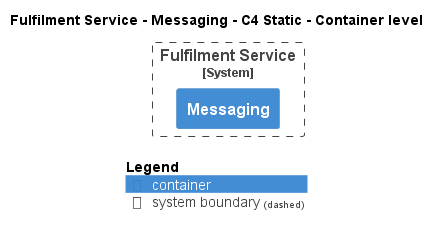

The diagram above was rendered by PlantUML. Its source (embedded in the PNG):
@startuml
!pragma layout smetana
!include ..\..\..\..\.c4s\C4_Container.puml

AddElementTag("state:new", $bgColor=green, $fontColor=#ffffff, $borderColor=green, $shadowing="False")
AddElementTag("state:changed", $bgColor=orange, $fontColor=#ffffff, $borderColor=orange, $shadowing="False")
AddElementTag("state:removed", $bgColor=red, $fontColor=#ffffff, $borderColor=red, $shadowing="False")

AddRelTag("state:new", $textColor=green, $lineColor=green)
AddRelTag("state:changed", $textColor=orange, $lineColor=orange)
AddRelTag("state:removed", $textColor=red, $lineColor=red)

SHOW_PERSON_PORTRAIT()
LAYOUT_TOP_DOWN()

skinparam linetype polyline

title Fulfilment Service - Messaging - C4 Static - Container level


System_Boundary(ECommercePlatform.SoftwareSystems.FulfilmentService, "Fulfilment Service") {
    Container(ECommercePlatform.SoftwareSystems.FulfilmentService.Containers.Messaging, "Messaging", "", "")
}



SHOW_LEGEND()
@enduml